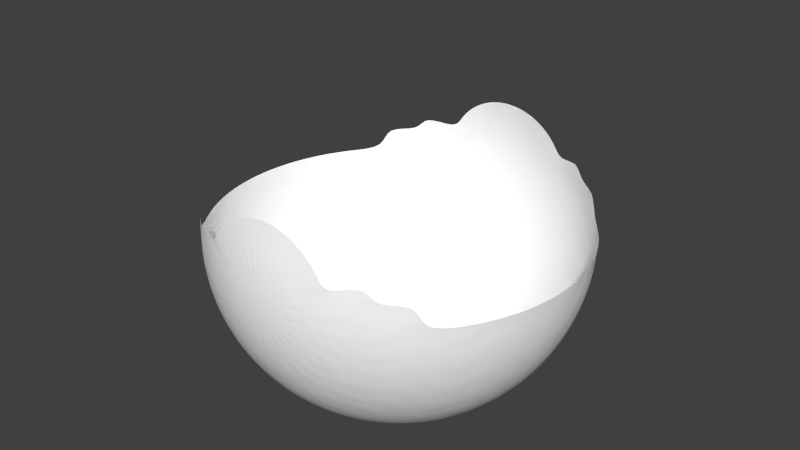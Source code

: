 # Source: dome_cut.blend  (saved by Blender 2.71.0; exported with 4.5.12 LTS)
import bpy
from mathutils import Matrix  # noqa: F401  (used for matrix-valued properties, if any)

bpy.ops.wm.read_factory_settings(use_empty=True)
scene = bpy.context.scene
scene.name = 'Scene'

# ---- collections
col_collection_5 = bpy.data.collections.new('Collection 5'); scene.collection.children.link(col_collection_5)

# ---- materials (node trees are filled in below, after node groups)
mat_material = bpy.data.materials.new('Material')
mat_material.alpha_threshold = 0.0
mat_material.use_transparent_shadow = False
mat_material.diffuse_color = (0.998, 1.0, 1.0, 1.0)
mat_material.roughness = 0.5
mat_material.specular_intensity = 0.1172
mat_material.line_color = (0.0, 0.0, 0.0, 1.0)

# ---- material node trees

# ---- world
world_world = bpy.data.worlds.new('World'); scene.world = world_world
world_world.color = (0.05088, 0.05088, 0.05088)
world_world.use_sun_shadow = False
world_world.sun_shadow_jitter_overblur = 0.0
world_world.cycles.sampling_method = 'MANUAL'
world_world.cycles.sample_map_resolution = 256

# ---- meshes
me_sphere_002 = bpy.data.meshes.new('Sphere.002')
me_sphere_002.from_pydata([(0.1913, 0.03806, -0.9808), (0.3753, 0.07466, -0.9239), (0.5449, 0.1084, -0.8315), (0.6935, 0.1379, -0.7071), (0.6935, 0.1379, 0.7071), (0.5449, 0.1084, 0.8315), (0.3753, 0.07466, 0.9239), (0.1913, 0.03806, 0.9808), (0.1802, 0.07466, 0.9808), (0.3536, 0.1464, 0.9239), (0.5133, 0.2126, 0.8315), (0.6533, 0.2706, 0.7071), (0.7682, 0.3182, 0.5556), (0.7682, 0.3182, -0.5556), (0.6533, 0.2706, -0.7071), (0.5133, 0.2126, -0.8315), (0.3536, 0.1464, -0.9239), (0.1802, 0.07466, -0.9808), (0.1622, 0.1084, -0.9808), (0.3182, 0.2126, -0.9239), (0.5879, 0.3928, -0.7071), (0.6913, 0.4619, -0.5556), (0.6913, 0.4619, 0.5556), (0.5879, 0.3928, 0.7071), (0.3182, 0.2126, 0.9239), (0.1622, 0.1084, 0.9808), (0.1379, 0.1379, 0.9808), (0.2706, 0.2706, 0.9239), (0.6533, 0.6533, 0.3827), (0.6935, 0.6935, 0.1951), (0.7071, 0.7071, 5.96e-08), (0.6935, 0.6935, -0.1951), (0.6533, 0.6533, -0.3827), (0.2706, 0.2706, -0.9239), (0.1379, 0.1379, -0.9808), (0.1084, 0.1622, -0.9808), (0.2126, 0.3182, -0.9239), (0.5133, 0.7682, -0.3827), (0.5449, 0.8155, -0.1951), (0.5556, 0.8315, 5.96e-08), (0.5449, 0.8155, 0.1951), (0.5133, 0.7682, 0.3827), (0.2126, 0.3182, 0.9239), (0.1084, 0.1622, 0.9808), (0.0, 0.0, 1.0), (0.07466, 0.1802, 0.9808), (0.1464, 0.3536, 0.9239), (0.3536, 0.8536, 0.3827), (0.3753, 0.9061, 0.1951), (0.3827, 0.9239, 5.96e-08), (0.3753, 0.9061, -0.1951), (0.3536, 0.8536, -0.3827), (0.1464, 0.3536, -0.9239), (0.07466, 0.1802, -0.9808), (-1.247e-07, -3.01e-07, -1.0), (0.03806, 0.1913, -0.9808), (0.07466, 0.3753, -0.9239), (0.1802, 0.9061, -0.3827), (0.1913, 0.9619, -0.1951), (0.1951, 0.9808, 5.96e-08), (0.1913, 0.9619, 0.1951), (0.1802, 0.9061, 0.3827), (0.07466, 0.3753, 0.9239), (0.03806, 0.1913, 0.9808), (-1.118e-08, 0.1951, 0.9808), (-2.235e-08, 0.3827, 0.9239), (4.47e-08, 0.9239, 0.3827), (-8.941e-08, 0.9808, 0.1951), (-1.639e-07, 1.0, 5.96e-08), (-8.941e-08, 0.9808, -0.1951), (-7.451e-08, 0.9239, -0.3827), (-7.451e-09, 0.3827, -0.9239), (-1.118e-08, 0.1951, -0.9808), (-0.03806, 0.1913, -0.9808), (-0.07466, 0.3753, -0.9239), (-0.1802, 0.9061, -0.3827), (-0.1913, 0.9619, -0.1951), (-0.1951, 0.9808, 5.96e-08), (-0.1913, 0.9619, 0.1951), (-0.1802, 0.9061, 0.3827), (-0.07466, 0.3753, 0.9239), (-0.03806, 0.1913, 0.9808), (-0.07466, 0.1802, 0.9808), (-0.1464, 0.3536, 0.9239), (-0.3536, 0.8536, 0.3827), (-0.3753, 0.9061, 0.1951), (-0.3827, 0.9239, 5.96e-08), (-0.3753, 0.9061, -0.1951), (-0.3536, 0.8536, -0.3827), (-0.1464, 0.3536, -0.9239), (-0.07466, 0.1802, -0.9808), (-0.1084, 0.1622, -0.9808), (-0.2126, 0.3182, -0.9239), (-0.5133, 0.7682, -0.3827), (-0.5449, 0.8155, -0.1951), (-0.5556, 0.8315, 5.96e-08), (-0.5449, 0.8155, 0.1951), (-0.5133, 0.7682, 0.3827), (-0.2126, 0.3182, 0.9239), (-0.1084, 0.1622, 0.9808), (-0.1379, 0.1379, 0.9808), (-0.2706, 0.2706, 0.9239), (-0.6533, 0.6533, 0.3827), (-0.6935, 0.6935, 0.1951), (-0.7071, 0.7071, 5.96e-08), (-0.6935, 0.6935, -0.1951), (-0.6533, 0.6533, -0.3827), (-0.2706, 0.2706, -0.9239), (-0.1379, 0.1379, -0.9808), (-0.1622, 0.1084, -0.9808), (-0.3182, 0.2126, -0.9239), (-0.5879, 0.3928, -0.7071), (-0.6913, 0.4619, -0.5556), (-0.6913, 0.4619, 0.5556), (-0.5879, 0.3928, 0.7071), (-0.3182, 0.2126, 0.9239), (-0.1622, 0.1084, 0.9808), (-0.1802, 0.07466, 0.9808), (-0.3536, 0.1464, 0.9239), (-0.5133, 0.2126, 0.8315), (-0.6533, 0.2706, 0.7071), (-0.7682, 0.3182, 0.5556), (-0.7682, 0.3182, -0.5556), (-0.6533, 0.2706, -0.7071), (-0.5133, 0.2126, -0.8315), (-0.3536, 0.1464, -0.9239), (-0.1802, 0.07466, -0.9808), (-0.1913, 0.03806, -0.9808), (-0.3753, 0.07466, -0.9239), (-0.5449, 0.1084, -0.8315), (-0.6935, 0.1379, -0.7071), (-0.6935, 0.1379, 0.7071), (-0.5449, 0.1084, 0.8315), (-0.3753, 0.07466, 0.9239), (-0.1913, 0.03806, 0.9808), (-0.1951, -7.451e-09, 0.9808), (-0.3827, -5.215e-08, 0.9239), (-0.5556, -9.686e-08, 0.8315), (-0.7071, -1.49e-08, 0.7071), (-0.8315, -1.043e-07, 0.5556), (-0.9239, 2.98e-08, 0.3827), (-0.9808, -1.341e-07, 0.1951), (-1.0, -3.278e-07, 5.96e-08), (-0.9808, -1.341e-07, -0.1951), (-0.9239, -4.47e-08, -0.3827), (-0.8315, -1.043e-07, -0.5556), (-0.7071, -1.49e-08, -0.7071), (-0.5556, -5.215e-08, -0.8315), (-0.3827, -7.451e-09, -0.9239), (-0.1951, -2.235e-08, -0.9808), (-0.1913, -0.03806, -0.9808), (-0.3753, -0.07466, -0.9239), (-0.5449, -0.1084, -0.8315), (-0.6935, -0.1379, -0.7071), (-0.8155, -0.1622, -0.5556), (-0.9061, -0.1802, -0.3827), (-0.9619, -0.1913, -0.1951), (-0.9808, -0.1951, 5.96e-08), (-0.9619, -0.1913, 0.1951), (-0.9061, -0.1802, 0.3827), (-0.8155, -0.1622, 0.5556), (-0.6935, -0.1379, 0.7071), (-0.5449, -0.1084, 0.8315), (-0.3753, -0.07466, 0.9239), (-0.1913, -0.03806, 0.9808), (-0.1802, -0.07466, 0.9808), (-0.3536, -0.1464, 0.9239), (-0.5133, -0.2126, 0.8315), (-0.6533, -0.2706, 0.7071), (-0.7682, -0.3182, 0.5556), (-0.8536, -0.3536, 0.3827), (-0.9061, -0.3753, 0.1951), (-0.9239, -0.3827, 5.96e-08), (-0.9061, -0.3753, -0.1951), (-0.8536, -0.3536, -0.3827), (-0.7682, -0.3182, -0.5556), (-0.6533, -0.2706, -0.7071), (-0.5133, -0.2126, -0.8315), (-0.3536, -0.1464, -0.9239), (-0.1802, -0.07466, -0.9808), (-0.1622, -0.1084, -0.9808), (-0.3182, -0.2126, -0.9239), (-0.4619, -0.3087, -0.8315), (-0.5879, -0.3928, -0.7071), (-0.6913, -0.4619, -0.5556), (-0.7682, -0.5133, -0.3827), (-0.8155, -0.5449, -0.1951), (-0.8315, -0.5556, 5.96e-08), (-0.8155, -0.5449, 0.1951), (-0.7682, -0.5133, 0.3827), (-0.6913, -0.4619, 0.5556), (-0.5879, -0.3928, 0.7071), (-0.4619, -0.3087, 0.8315), (-0.3182, -0.2126, 0.9239), (-0.1622, -0.1084, 0.9808), (-0.1379, -0.1379, 0.9808), (-0.2706, -0.2706, 0.9239), (-0.3928, -0.3928, 0.8315), (-0.5, -0.5, 0.7071), (-0.5879, -0.5879, 0.5556), (-0.6533, -0.6533, 0.3827), (-0.6935, -0.6935, 0.1951), (-0.7071, -0.7071, 5.96e-08), (-0.6935, -0.6935, -0.1951), (-0.6533, -0.6533, -0.3827), (-0.5879, -0.5879, -0.5556), (-0.5, -0.5, -0.7071), (-0.3928, -0.3928, -0.8315), (-0.2706, -0.2706, -0.9239), (-0.1379, -0.1379, -0.9808), (-0.1084, -0.1622, -0.9808), (-0.2126, -0.3182, -0.9239), (-0.3087, -0.4619, -0.8315), (-0.3928, -0.5879, -0.7071), (-0.4619, -0.6913, -0.5556), (-0.5133, -0.7682, -0.3827), (-0.5449, -0.8155, -0.1951), (-0.5556, -0.8315, 5.96e-08), (-0.5449, -0.8155, 0.1951), (-0.5133, -0.7682, 0.3827), (-0.4619, -0.6913, 0.5556), (-0.3928, -0.5879, 0.7071), (-0.3087, -0.4619, 0.8315), (-0.2126, -0.3182, 0.9239), (-0.1084, -0.1622, 0.9808), (-0.07466, -0.1802, 0.9808), (-0.1464, -0.3536, 0.9239), (-0.2126, -0.5133, 0.8315), (-0.2706, -0.6533, 0.7071), (-0.3182, -0.7682, 0.5556), (-0.3536, -0.8536, 0.3827), (-0.3753, -0.9061, 0.1951), (-0.3827, -0.9239, 5.96e-08), (-0.3753, -0.9061, -0.1951), (-0.3536, -0.8536, -0.3827), (-0.3182, -0.7682, -0.5556), (-0.2706, -0.6533, -0.7071), (-0.2126, -0.5133, -0.8315), (-0.1464, -0.3536, -0.9239), (-0.07466, -0.1802, -0.9808), (-0.03806, -0.1913, -0.9808), (-0.07466, -0.3753, -0.9239), (-0.1084, -0.5449, -0.8315), (-0.1379, -0.6935, -0.7071), (-0.1622, -0.8155, -0.5556), (-0.1802, -0.9061, -0.3827), (-0.1913, -0.9619, -0.1951), (-0.1951, -0.9808, 5.96e-08), (-0.1913, -0.9619, 0.1951), (-0.1802, -0.9061, 0.3827), (-0.1622, -0.8155, 0.5556), (-0.1379, -0.6935, 0.7071), (-0.1084, -0.5449, 0.8315), (-0.07466, -0.3753, 0.9239), (-0.03806, -0.1913, 0.9808), (1.863e-08, -0.1951, 0.9808), (5.215e-08, -0.3827, 0.9239), (1.49e-07, -0.5556, 0.8315), (2.98e-08, -0.7071, 0.7071), (1.639e-07, -0.8315, 0.5556), (1.49e-08, -0.9239, 0.3827), (2.682e-07, -0.9808, 0.1951), (4.47e-07, -1.0, 5.96e-08), (2.682e-07, -0.9808, -0.1951), (8.941e-08, -0.9239, -0.3827), (1.043e-07, -0.8315, -0.5556), (2.98e-08, -0.7071, -0.7071), (8.941e-08, -0.5556, -0.8315), (2.235e-08, -0.3827, -0.9239), (2.98e-08, -0.1951, -0.9808), (0.03806, -0.1913, -0.9808), (0.07466, -0.3753, -0.9239), (0.1084, -0.5449, -0.8315), (0.1379, -0.6935, -0.7071), (0.1622, -0.8155, -0.5556), (0.1802, -0.9061, -0.3827), (0.1913, -0.9619, -0.1951), (0.1951, -0.9808, 5.96e-08), (0.1913, -0.9619, 0.1951), (0.1802, -0.9061, 0.3827), (0.1622, -0.8155, 0.5556), (0.1379, -0.6935, 0.7071), (0.1084, -0.5449, 0.8315), (0.07466, -0.3753, 0.9239), (0.03806, -0.1913, 0.9808), (0.07466, -0.1802, 0.9808), (0.1464, -0.3536, 0.9239), (0.2126, -0.5133, 0.8315), (0.2706, -0.6533, 0.7071), (0.3182, -0.7682, 0.5556), (0.3536, -0.8536, 0.3827), (0.3753, -0.9061, 0.1951), (0.3827, -0.9239, 5.96e-08), (0.3753, -0.9061, -0.1951), (0.3536, -0.8536, -0.3827), (0.3182, -0.7682, -0.5556), (0.2706, -0.6533, -0.7071), (0.2126, -0.5133, -0.8315), (0.1464, -0.3536, -0.9239), (0.07466, -0.1802, -0.9808), (0.1084, -0.1622, -0.9808), (0.2126, -0.3182, -0.9239), (0.3087, -0.4619, -0.8315), (0.3928, -0.5879, -0.7071), (0.4619, -0.6913, -0.5556), (0.5133, -0.7682, -0.3827), (0.5449, -0.8155, -0.1951), (0.5556, -0.8315, 5.96e-08), (0.5449, -0.8155, 0.1951), (0.5133, -0.7682, 0.3827), (0.4619, -0.6913, 0.5556), (0.3928, -0.5879, 0.7071), (0.3087, -0.4619, 0.8315), (0.2126, -0.3182, 0.9239), (0.1084, -0.1622, 0.9808), (0.1379, -0.1379, 0.9808), (0.2706, -0.2706, 0.9239), (0.3928, -0.3928, 0.8315), (0.5, -0.5, 0.7071), (0.5879, -0.5879, 0.5556), (0.6533, -0.6533, 0.3827), (0.6935, -0.6935, 0.1951), (0.7071, -0.7071, 5.96e-08), (0.6935, -0.6935, -0.1951), (0.6533, -0.6533, -0.3827), (0.5879, -0.5879, -0.5556), (0.5, -0.5, -0.7071), (0.3928, -0.3928, -0.8315), (0.2706, -0.2706, -0.9239), (0.1379, -0.1379, -0.9808), (0.1622, -0.1084, -0.9808), (0.3182, -0.2126, -0.9239), (0.4619, -0.3087, -0.8315), (0.5879, -0.3928, -0.7071), (0.6913, -0.4619, -0.5556), (0.7682, -0.5133, -0.3827), (0.8155, -0.5449, -0.1951), (0.8315, -0.5556, 5.96e-08), (0.8155, -0.5449, 0.1951), (0.7682, -0.5133, 0.3827), (0.6913, -0.4619, 0.5556), (0.5879, -0.3928, 0.7071), (0.4619, -0.3087, 0.8315), (0.3182, -0.2126, 0.9239), (0.1622, -0.1084, 0.9808), (0.1802, -0.07466, 0.9808), (0.3536, -0.1464, 0.9239), (0.5133, -0.2126, 0.8315), (0.6533, -0.2706, 0.7071), (0.7682, -0.3182, 0.5556), (0.8536, -0.3536, 0.3827), (0.9061, -0.3753, 0.1951), (0.9239, -0.3827, 5.96e-08), (0.9061, -0.3753, -0.1951), (0.8536, -0.3536, -0.3827), (0.7682, -0.3182, -0.5556), (0.6533, -0.2706, -0.7071), (0.5133, -0.2126, -0.8315), (0.3536, -0.1464, -0.9239), (0.1802, -0.07466, -0.9808), (0.1913, -0.03806, -0.9808), (0.3753, -0.07466, -0.9239), (0.5449, -0.1084, -0.8315), (0.6935, -0.1379, -0.7071), (0.8155, -0.1622, -0.5556), (0.9061, -0.1802, -0.3827), (0.9619, -0.1913, -0.1951), (0.9808, -0.1951, 5.96e-08), (0.9619, -0.1913, 0.1951), (0.9061, -0.1802, 0.3827), (0.8155, -0.1622, 0.5556), (0.6935, -0.1379, 0.7071), (0.5449, -0.1084, 0.8315), (0.3753, -0.07466, 0.9239), (0.1913, -0.03806, 0.9808), (0.1951, 1.49e-08, 0.9808), (0.3827, 6.706e-08, 0.9239), (0.5556, 2.161e-07, 0.8315), (0.7071, 8.941e-08, 0.7071), (0.8315, 2.235e-07, 0.5556), (0.9239, 5.96e-08, 0.3827), (0.9808, 2.831e-07, 0.1951), (1.0, 4.768e-07, 5.96e-08), (0.9808, 2.831e-07, -0.1951), (0.9239, 1.788e-07, -0.3827), (0.8315, 1.341e-07, -0.5556), (0.7071, 8.941e-08, -0.7071), (0.5556, 1.49e-07, -0.8315), (0.3827, 5.215e-08, -0.9239), (0.1951, 4.098e-08, -0.9808)], [], [(389, 0, 54), (1, 389, 388), (388, 2, 1), (387, 3, 2), (377, 4, 378), (376, 5, 377), (375, 6, 376), (44, 7, 375), (44, 8, 7), (6, 8, 9), (5, 9, 10), (1, 15, 16), (17, 1, 16), (0, 17, 54), (17, 18, 54), (16, 18, 17), (9, 25, 24), (44, 25, 8), (44, 26, 25), (24, 26, 27), (18, 33, 34), (18, 34, 54), (34, 35, 54), (34, 36, 35), (27, 43, 42), (44, 43, 26), (44, 45, 43), (42, 45, 46), (35, 52, 53), (35, 53, 54), (53, 55, 54), (52, 55, 53), (46, 63, 62), (44, 63, 45), (44, 64, 63), (62, 64, 65), (55, 71, 72), (55, 72, 54), (72, 73, 54), (71, 73, 72), (65, 81, 80), (44, 81, 64), (44, 82, 81), (80, 82, 83), (74, 90, 73), (73, 90, 54), (90, 91, 54), (90, 92, 91), (83, 99, 98), (44, 99, 82), (44, 100, 99), (98, 100, 101), (91, 107, 108), (91, 108, 54), (108, 109, 54), (108, 110, 109), (100, 115, 101), (44, 116, 100), (44, 117, 116), (115, 117, 118), (109, 125, 126), (109, 126, 54), (126, 127, 54), (126, 128, 127), (125, 129, 128), (119, 133, 132), (117, 133, 118), (44, 134, 117), (44, 135, 134), (134, 136, 133), (132, 136, 137), (131, 137, 138), (130, 147, 129), (128, 147, 148), (127, 148, 149), (127, 149, 54), (149, 150, 54), (148, 150, 149), (148, 152, 151), (146, 152, 147), (146, 154, 153), (144, 154, 145), (144, 156, 155), (143, 157, 156), (141, 157, 142), (140, 158, 141), (140, 160, 159), (138, 160, 139), (138, 162, 161), (136, 162, 137), (136, 164, 163), (44, 164, 135), (44, 165, 164), (163, 165, 166), (163, 167, 162), (161, 167, 168), (161, 169, 160), (159, 169, 170), (159, 171, 158), (158, 172, 157), (156, 172, 173), (155, 173, 174), (154, 174, 175), (153, 175, 176), (153, 177, 152), (151, 177, 178), (150, 178, 179), (150, 179, 54), (179, 180, 54), (178, 180, 179), (178, 182, 181), (176, 182, 177), (176, 184, 183), (174, 184, 175), (174, 186, 185), (173, 187, 186), (171, 187, 172), (170, 188, 171), (170, 190, 189), (168, 190, 169), (168, 192, 191), (166, 192, 167), (166, 194, 193), (44, 194, 165), (44, 195, 194), (193, 195, 196), (192, 196, 197), (191, 197, 198), (191, 199, 190), (189, 199, 200), (189, 201, 188), (188, 202, 187), (186, 202, 203), (185, 203, 204), (185, 205, 184), (184, 206, 183), (182, 206, 207), (181, 207, 208), (181, 209, 180), (180, 209, 54), (209, 210, 54), (208, 210, 209), (208, 212, 211), (206, 212, 207), (206, 214, 213), (204, 214, 205), (204, 216, 215), (203, 217, 216), (201, 217, 202), (200, 218, 201), (200, 220, 219), (198, 220, 199), (198, 222, 221), (197, 223, 222), (196, 224, 223), (44, 224, 195), (44, 225, 224), (223, 225, 226), (222, 226, 227), (221, 227, 228), (221, 229, 220), (219, 229, 230), (219, 231, 218), (218, 232, 217), (216, 232, 233), (215, 233, 234), (215, 235, 214), (213, 235, 236), (213, 237, 212), (211, 237, 238), (211, 239, 210), (210, 239, 54), (239, 240, 54), (238, 240, 239), (238, 242, 241), (236, 242, 237), (236, 244, 243), (234, 244, 235), (234, 246, 245), (233, 247, 246), (231, 247, 232), (230, 248, 231), (230, 250, 249), (228, 250, 229), (228, 252, 251), (226, 252, 227), (226, 254, 253), (44, 254, 225), (44, 255, 254), (254, 256, 253), (253, 257, 252), (251, 257, 258), (251, 259, 250), (249, 259, 260), (249, 261, 248), (248, 262, 247), (246, 262, 263), (245, 263, 264), (244, 264, 265), (243, 265, 266), (243, 267, 242), (241, 267, 268), (240, 268, 269), (240, 269, 54), (269, 270, 54), (269, 271, 270), (268, 272, 271), (266, 272, 267), (266, 274, 273), (264, 274, 265), (264, 276, 275), (263, 277, 276), (261, 277, 262), (260, 278, 261), (260, 280, 279), (258, 280, 259), (258, 282, 281), (256, 282, 257), (255, 283, 256), (44, 284, 255), (44, 285, 284), (283, 285, 286), (282, 286, 287), (281, 287, 288), (281, 289, 280), (279, 289, 290), (279, 291, 278), (278, 292, 277), (276, 292, 293), (275, 293, 294), (275, 295, 274), (273, 295, 296), (273, 297, 272), (271, 297, 298), (271, 299, 270), (270, 299, 54), (299, 300, 54), (299, 301, 300), (298, 302, 301), (296, 302, 297), (296, 304, 303), (294, 304, 295), (294, 306, 305), (293, 307, 306), (291, 307, 292), (290, 308, 291), (290, 310, 309), (288, 310, 289), (288, 312, 311), (287, 313, 312), (286, 314, 313), (44, 314, 285), (44, 315, 314), (313, 315, 316), (313, 317, 312), (311, 317, 318), (311, 319, 310), (309, 319, 320), (309, 321, 308), (308, 322, 307), (306, 322, 323), (305, 323, 324), (304, 324, 325), (303, 325, 326), (303, 327, 302), (301, 327, 328), (301, 329, 300), (300, 329, 54), (329, 330, 54), (329, 331, 330), (328, 332, 331), (326, 332, 327), (326, 334, 333), (325, 335, 334), (324, 336, 335), (323, 337, 336), (321, 337, 322), (320, 338, 321), (320, 340, 339), (318, 340, 319), (318, 342, 341), (316, 342, 317), (315, 343, 316), (44, 344, 315), (44, 345, 344), (343, 345, 346), (343, 347, 342), (341, 347, 348), (341, 349, 340), (339, 349, 350), (339, 351, 338), (338, 352, 337), (336, 352, 353), (335, 353, 354), (335, 355, 334), (333, 355, 356), (333, 357, 332), (331, 357, 358), (330, 358, 359), (330, 359, 54), (359, 360, 54), (359, 361, 360), (358, 362, 361), (356, 362, 357), (356, 364, 363), (355, 365, 364), (354, 366, 365), (353, 367, 366), (351, 367, 352), (350, 368, 351), (350, 370, 369), (348, 370, 349), (348, 372, 371), (346, 372, 347), (346, 374, 373), (44, 374, 345), (44, 375, 374), (374, 376, 373), (372, 376, 377), (371, 377, 378), (371, 379, 370), (369, 379, 380), (369, 381, 368), (368, 382, 367), (366, 382, 383), (365, 383, 384), (364, 384, 385), (363, 385, 386), (363, 387, 362), (361, 387, 388), (360, 388, 389), (360, 389, 54), (0, 389, 1), (387, 2, 388), (386, 3, 387), (5, 4, 377), (6, 5, 376), (7, 6, 375), (7, 8, 6), (6, 9, 5), (2, 15, 1), (0, 1, 17), (19, 18, 16), (8, 25, 9), (25, 26, 24), (19, 33, 18), (33, 36, 34), (26, 43, 27), (43, 45, 42), (36, 52, 35), (56, 55, 52), (45, 63, 46), (63, 64, 62), (56, 71, 55), (74, 73, 71), (64, 81, 65), (81, 82, 80), (89, 90, 74), (89, 92, 90), (82, 99, 83), (99, 100, 98), (92, 107, 91), (107, 110, 108), (116, 115, 100), (116, 117, 115), (110, 125, 109), (125, 128, 126), (124, 129, 125), (118, 133, 119), (134, 133, 117), (135, 136, 134), (133, 136, 132), (132, 137, 131), (146, 147, 130), (129, 147, 128), (128, 148, 127), (151, 150, 148), (147, 152, 148), (153, 152, 146), (145, 154, 146), (155, 154, 144), (143, 156, 144), (142, 157, 143), (158, 157, 141), (159, 158, 140), (139, 160, 140), (161, 160, 138), (137, 162, 138), (163, 162, 136), (135, 164, 136), (164, 165, 163), (166, 167, 163), (162, 167, 161), (168, 169, 161), (160, 169, 159), (170, 171, 159), (171, 172, 158), (157, 172, 156), (156, 173, 155), (155, 174, 154), (154, 175, 153), (176, 177, 153), (152, 177, 151), (151, 178, 150), (181, 180, 178), (177, 182, 178), (183, 182, 176), (175, 184, 176), (185, 184, 174), (173, 186, 174), (172, 187, 173), (188, 187, 171), (189, 188, 170), (169, 190, 170), (191, 190, 168), (167, 192, 168), (193, 192, 166), (165, 194, 166), (194, 195, 193), (193, 196, 192), (192, 197, 191), (198, 199, 191), (190, 199, 189), (200, 201, 189), (201, 202, 188), (187, 202, 186), (186, 203, 185), (204, 205, 185), (205, 206, 184), (183, 206, 182), (182, 207, 181), (208, 209, 181), (211, 210, 208), (207, 212, 208), (213, 212, 206), (205, 214, 206), (215, 214, 204), (203, 216, 204), (202, 217, 203), (218, 217, 201), (219, 218, 200), (199, 220, 200), (221, 220, 198), (197, 222, 198), (196, 223, 197), (195, 224, 196), (224, 225, 223), (223, 226, 222), (222, 227, 221), (228, 229, 221), (220, 229, 219), (230, 231, 219), (231, 232, 218), (217, 232, 216), (216, 233, 215), (234, 235, 215), (214, 235, 213), (236, 237, 213), (212, 237, 211), (238, 239, 211), (241, 240, 238), (237, 242, 238), (243, 242, 236), (235, 244, 236), (245, 244, 234), (233, 246, 234), (232, 247, 233), (248, 247, 231), (249, 248, 230), (229, 250, 230), (251, 250, 228), (227, 252, 228), (253, 252, 226), (225, 254, 226), (255, 256, 254), (256, 257, 253), (252, 257, 251), (258, 259, 251), (250, 259, 249), (260, 261, 249), (261, 262, 248), (247, 262, 246), (246, 263, 245), (245, 264, 244), (244, 265, 243), (266, 267, 243), (242, 267, 241), (241, 268, 240), (268, 271, 269), (267, 272, 268), (273, 272, 266), (265, 274, 266), (275, 274, 264), (263, 276, 264), (262, 277, 263), (278, 277, 261), (279, 278, 260), (259, 280, 260), (281, 280, 258), (257, 282, 258), (283, 282, 256), (284, 283, 255), (284, 285, 283), (283, 286, 282), (282, 287, 281), (288, 289, 281), (280, 289, 279), (290, 291, 279), (291, 292, 278), (277, 292, 276), (276, 293, 275), (294, 295, 275), (274, 295, 273), (296, 297, 273), (272, 297, 271), (298, 299, 271), (298, 301, 299), (297, 302, 298), (303, 302, 296), (295, 304, 296), (305, 304, 294), (293, 306, 294), (292, 307, 293), (308, 307, 291), (309, 308, 290), (289, 310, 290), (311, 310, 288), (287, 312, 288), (286, 313, 287), (285, 314, 286), (314, 315, 313), (316, 317, 313), (312, 317, 311), (318, 319, 311), (310, 319, 309), (320, 321, 309), (321, 322, 308), (307, 322, 306), (306, 323, 305), (305, 324, 304), (304, 325, 303), (326, 327, 303), (302, 327, 301), (328, 329, 301), (328, 331, 329), (327, 332, 328), (333, 332, 326), (325, 334, 326), (324, 335, 325), (323, 336, 324), (322, 337, 323), (338, 337, 321), (339, 338, 320), (319, 340, 320), (341, 340, 318), (317, 342, 318), (343, 342, 316), (344, 343, 315), (344, 345, 343), (346, 347, 343), (342, 347, 341), (348, 349, 341), (340, 349, 339), (350, 351, 339), (351, 352, 338), (337, 352, 336), (336, 353, 335), (354, 355, 335), (334, 355, 333), (356, 357, 333), (332, 357, 331), (331, 358, 330), (358, 361, 359), (357, 362, 358), (363, 362, 356), (355, 364, 356), (354, 365, 355), (353, 366, 354), (352, 367, 353), (368, 367, 351), (369, 368, 350), (349, 370, 350), (371, 370, 348), (347, 372, 348), (373, 372, 346), (345, 374, 346), (375, 376, 374), (373, 376, 372), (372, 377, 371), (378, 379, 371), (370, 379, 369), (380, 381, 369), (381, 382, 368), (367, 382, 366), (366, 383, 365), (365, 384, 364), (364, 385, 363), (386, 387, 363), (362, 387, 361), (361, 388, 360)])
me_sphere_002.polygons.foreach_set('use_smooth', [True] * 600)
me_sphere_002.materials.append(mat_material)
me_sphere_002.use_remesh_preserve_volume = False
me_sphere_002.use_remesh_preserve_attributes = False
me_sphere_002.use_mirror_vertex_groups = False
me_sphere_002.update()

# ---- objects
ob_sphere_001 = bpy.data.objects.new('Sphere.001', me_sphere_002)

# ---- transforms, parenting, visibility, modifiers, constraints
ob_sphere_001.location = (0.0, -0.5036, 0.872)
ob_sphere_001.rotation_euler = (-1.571, -0.0, 0.0)
ob_sphere_001.scale = (-20.92, -20.92, -20.92)
ob_sphere_001.lineart.crease_threshold = 0.0
_m = ob_sphere_001.modifiers.new('Subsurf', 'SUBSURF')
_m.uv_smooth = 'PRESERVE_CORNERS'
_m.quality = 2
_m.levels = 2
_m.show_only_control_edges = False

# ---- collection membership
col_collection_5.objects.link(ob_sphere_001)

# ---- scene / render settings (as saved in the file)
scene.frame_start = 1; scene.frame_end = 250; scene.frame_set(-3)
scene.render.engine = 'BLENDER_EEVEE_NEXT'
scene.render.image_settings.color_mode = 'RGB'
scene.render.image_settings.compression = 90
scene.render.resolution_percentage = 50
scene.render.dither_intensity = 0.0
scene.render.bake_margin = 2
scene.render.bake_bias = 0.0
scene.cycles.use_denoising = False
scene.cycles.samples = 10
scene.cycles.sampling_pattern = 'TABULATED_SOBOL'
scene.cycles.light_sampling_threshold = 0.0
scene.cycles.use_adaptive_sampling = False
scene.cycles.use_light_tree = False
scene.cycles.blur_glossy = 0.0
scene.cycles.volume_bounces = 1
scene.cycles.pixel_filter_type = 'GAUSSIAN'
scene.cycles.sample_clamp_indirect = 0.0
scene.view_settings.view_transform = 'Standard'
bpy.context.view_layer.update()

# ---- added for rendering (the .blend has no active camera and no usable light): camera, sun
cam_auto = bpy.data.cameras.new('AutoCamera')
cam_auto.lens = 50.0
cam_auto.sensor_width = 36.0
cam_auto.clip_end = 1176.69
ob_auto_camera = bpy.data.objects.new('AutoCamera', cam_auto)
scene.collection.objects.link(ob_auto_camera)
ob_auto_camera.location = (67.048, -80.9612, 54.5104)
ob_auto_camera.rotation_euler = (1.09748, -7.21219e-08, 0.694738)
scene.camera = ob_auto_camera
light_auto_sun = bpy.data.lights.new('AutoSun', 'SUN')
light_auto_sun.energy = 3.0
light_auto_sun.angle = 0.0523599
ob_auto_sun = bpy.data.objects.new('AutoSun', light_auto_sun)
scene.collection.objects.link(ob_auto_sun)
ob_auto_sun.rotation_euler = (0.872665, 0.174533, 0.523599)
bpy.context.view_layer.update()
